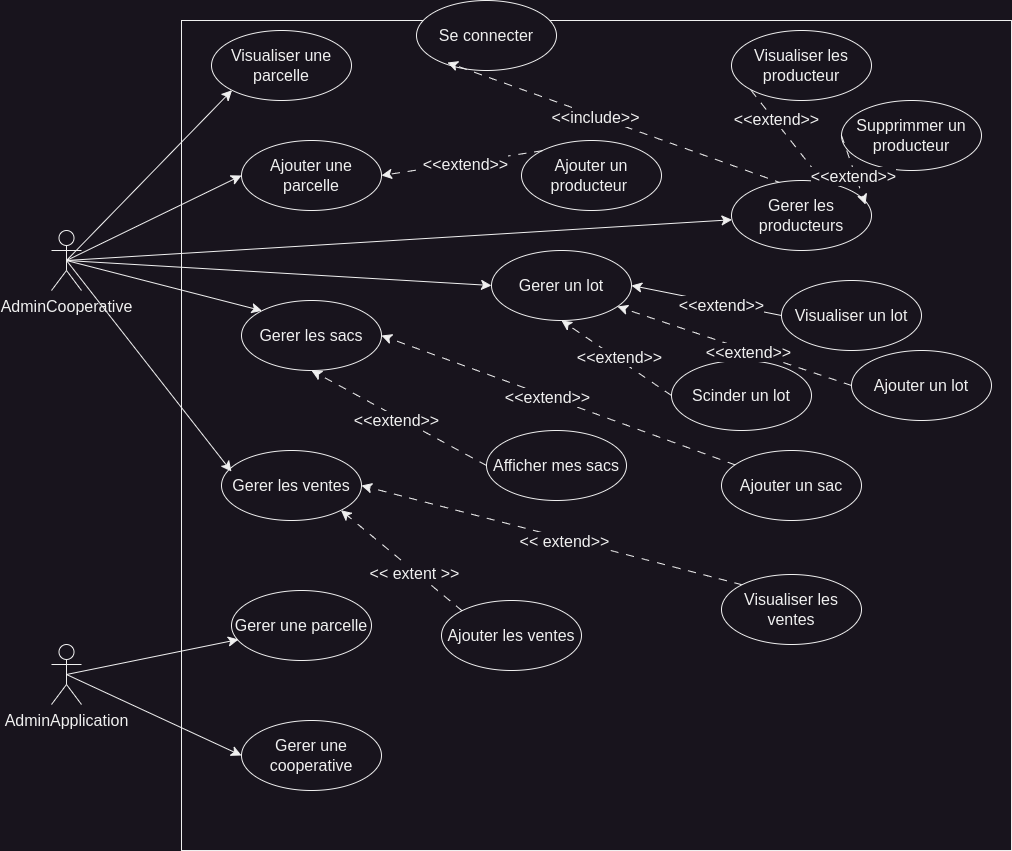

The diagram above was exported from draw.io. Its source (the exported page's mxGraphModel, read from the mxfile embedded in the PNG):
<mxGraphModel dx="1114" dy="1540" grid="1" gridSize="10" guides="1" tooltips="1" connect="1" arrows="0" fold="1" page="1" pageScale="1" pageWidth="1169" pageHeight="827" math="0" shadow="0">
  <root>
    <mxCell id="0" />
    <mxCell id="1" parent="0" />
    <mxCell id="o6KKuhfHcPETrNK2_5k4-1" value="" style="whiteSpace=wrap;html=1;aspect=fixed;rounded=0;labelBackgroundColor=none;" parent="1" vertex="1">
      <mxGeometry x="280" y="-140" width="830" height="830" as="geometry" />
    </mxCell>
    <mxCell id="Qww6IAQ5yXTig44GTGGt-7" style="edgeStyle=none;curved=1;rounded=0;orthogonalLoop=1;jettySize=auto;html=1;exitX=0.5;exitY=0.5;exitDx=0;exitDy=0;exitPerimeter=0;fontSize=12;startSize=8;endSize=8;endArrow=classic;endFill=1;" edge="1" parent="1" source="Qww6IAQ5yXTig44GTGGt-2" target="Qww6IAQ5yXTig44GTGGt-6">
      <mxGeometry relative="1" as="geometry" />
    </mxCell>
    <mxCell id="Qww6IAQ5yXTig44GTGGt-28" style="edgeStyle=none;curved=1;rounded=0;orthogonalLoop=1;jettySize=auto;html=1;exitX=0.5;exitY=0.5;exitDx=0;exitDy=0;exitPerimeter=0;entryX=0;entryY=0.5;entryDx=0;entryDy=0;fontSize=12;startSize=8;endSize=8;" edge="1" parent="1" source="Qww6IAQ5yXTig44GTGGt-2" target="Qww6IAQ5yXTig44GTGGt-23">
      <mxGeometry relative="1" as="geometry">
        <mxPoint x="340" y="195" as="targetPoint" />
      </mxGeometry>
    </mxCell>
    <mxCell id="Qww6IAQ5yXTig44GTGGt-41" style="edgeStyle=none;curved=1;rounded=0;orthogonalLoop=1;jettySize=auto;html=1;exitX=0.5;exitY=0.5;exitDx=0;exitDy=0;exitPerimeter=0;entryX=0;entryY=0;entryDx=0;entryDy=0;fontSize=12;startSize=8;endSize=8;" edge="1" parent="1" source="Qww6IAQ5yXTig44GTGGt-2" target="Qww6IAQ5yXTig44GTGGt-40">
      <mxGeometry relative="1" as="geometry" />
    </mxCell>
    <mxCell id="Qww6IAQ5yXTig44GTGGt-52" style="edgeStyle=none;curved=1;rounded=0;orthogonalLoop=1;jettySize=auto;html=1;exitX=0.5;exitY=0.5;exitDx=0;exitDy=0;exitPerimeter=0;entryX=0;entryY=1;entryDx=0;entryDy=0;fontSize=12;startSize=8;endSize=8;" edge="1" parent="1" source="Qww6IAQ5yXTig44GTGGt-2" target="Qww6IAQ5yXTig44GTGGt-51">
      <mxGeometry relative="1" as="geometry" />
    </mxCell>
    <mxCell id="Qww6IAQ5yXTig44GTGGt-2" value="AdminCooperative" style="shape=umlActor;verticalLabelPosition=bottom;verticalAlign=top;html=1;fontSize=16;" vertex="1" parent="1">
      <mxGeometry x="150" y="70" width="30" height="60" as="geometry" />
    </mxCell>
    <mxCell id="Qww6IAQ5yXTig44GTGGt-62" style="edgeStyle=none;curved=1;rounded=0;orthogonalLoop=1;jettySize=auto;html=1;exitX=0.5;exitY=0.5;exitDx=0;exitDy=0;exitPerimeter=0;entryX=0;entryY=0.5;entryDx=0;entryDy=0;fontSize=12;startSize=8;endSize=8;" edge="1" parent="1" source="Qww6IAQ5yXTig44GTGGt-3" target="Qww6IAQ5yXTig44GTGGt-60">
      <mxGeometry relative="1" as="geometry" />
    </mxCell>
    <mxCell id="Qww6IAQ5yXTig44GTGGt-3" value="AdminApplication&lt;br&gt;" style="shape=umlActor;verticalLabelPosition=bottom;verticalAlign=top;html=1;fontSize=16;" vertex="1" parent="1">
      <mxGeometry x="150" y="484" width="30" height="60" as="geometry" />
    </mxCell>
    <mxCell id="Qww6IAQ5yXTig44GTGGt-5" value="Se connecter" style="ellipse;whiteSpace=wrap;html=1;fontSize=16;" vertex="1" parent="1">
      <mxGeometry x="515" y="-160" width="140" height="70" as="geometry" />
    </mxCell>
    <mxCell id="Qww6IAQ5yXTig44GTGGt-8" style="edgeStyle=none;curved=1;rounded=0;orthogonalLoop=1;jettySize=auto;html=1;exitX=0.364;exitY=0.043;exitDx=0;exitDy=0;entryX=0.221;entryY=0.886;entryDx=0;entryDy=0;fontSize=12;startSize=8;endSize=8;dashed=1;dashPattern=8 8;entryPerimeter=0;exitPerimeter=0;" edge="1" parent="1" source="Qww6IAQ5yXTig44GTGGt-6" target="Qww6IAQ5yXTig44GTGGt-5">
      <mxGeometry relative="1" as="geometry" />
    </mxCell>
    <mxCell id="Qww6IAQ5yXTig44GTGGt-9" value="&amp;lt;&amp;lt;include&amp;gt;&amp;gt;" style="edgeLabel;html=1;align=center;verticalAlign=middle;resizable=0;points=[];fontSize=16;" vertex="1" connectable="0" parent="Qww6IAQ5yXTig44GTGGt-8">
      <mxGeometry x="0.1159" y="1" relative="1" as="geometry">
        <mxPoint as="offset" />
      </mxGeometry>
    </mxCell>
    <mxCell id="Qww6IAQ5yXTig44GTGGt-6" value="Gerer les producteurs" style="ellipse;whiteSpace=wrap;html=1;fontSize=16;" vertex="1" parent="1">
      <mxGeometry x="830" y="20" width="140" height="70" as="geometry" />
    </mxCell>
    <mxCell id="Qww6IAQ5yXTig44GTGGt-15" style="edgeStyle=none;curved=1;rounded=0;orthogonalLoop=1;jettySize=auto;html=1;exitX=0;exitY=0.5;exitDx=0;exitDy=0;entryX=0.664;entryY=0.043;entryDx=0;entryDy=0;fontSize=12;startSize=8;endSize=8;dashed=1;dashPattern=8 8;entryPerimeter=0;" edge="1" parent="1" source="Qww6IAQ5yXTig44GTGGt-10" target="Qww6IAQ5yXTig44GTGGt-6">
      <mxGeometry relative="1" as="geometry" />
    </mxCell>
    <mxCell id="Qww6IAQ5yXTig44GTGGt-16" value="&amp;lt;&amp;lt;extend&amp;gt;&amp;gt;" style="edgeLabel;html=1;align=center;verticalAlign=middle;resizable=0;points=[];fontSize=16;" vertex="1" connectable="0" parent="Qww6IAQ5yXTig44GTGGt-15">
      <mxGeometry x="-0.0658" y="2" relative="1" as="geometry">
        <mxPoint as="offset" />
      </mxGeometry>
    </mxCell>
    <mxCell id="Qww6IAQ5yXTig44GTGGt-10" value="Visualiser les producteur" style="ellipse;whiteSpace=wrap;html=1;fontSize=16;" vertex="1" parent="1">
      <mxGeometry x="830" y="-130" width="140" height="70" as="geometry" />
    </mxCell>
    <mxCell id="Qww6IAQ5yXTig44GTGGt-11" value="Supprimmer un producteur" style="ellipse;whiteSpace=wrap;html=1;fontSize=16;" vertex="1" parent="1">
      <mxGeometry x="940" y="-60" width="140" height="70" as="geometry" />
    </mxCell>
    <mxCell id="Qww6IAQ5yXTig44GTGGt-12" value="Ajouter un producteur&amp;nbsp;" style="ellipse;whiteSpace=wrap;html=1;fontSize=16;" vertex="1" parent="1">
      <mxGeometry x="620" y="-20" width="140" height="70" as="geometry" />
    </mxCell>
    <mxCell id="Qww6IAQ5yXTig44GTGGt-19" style="edgeStyle=none;curved=1;rounded=0;orthogonalLoop=1;jettySize=auto;html=1;exitX=0;exitY=0;exitDx=0;exitDy=0;fontSize=12;startSize=8;endSize=8;dashed=1;dashPattern=8 8;entryX=1;entryY=0.5;entryDx=0;entryDy=0;" edge="1" parent="1" source="Qww6IAQ5yXTig44GTGGt-12" target="Qww6IAQ5yXTig44GTGGt-23">
      <mxGeometry relative="1" as="geometry">
        <mxPoint x="844.7239386689939" y="63.52584667716292" as="targetPoint" />
      </mxGeometry>
    </mxCell>
    <mxCell id="Qww6IAQ5yXTig44GTGGt-20" value="&amp;lt;&amp;lt;extend&amp;gt;&amp;gt;" style="edgeLabel;html=1;align=center;verticalAlign=middle;resizable=0;points=[];fontSize=16;" vertex="1" connectable="0" parent="Qww6IAQ5yXTig44GTGGt-19">
      <mxGeometry x="-0.0391" y="1" relative="1" as="geometry">
        <mxPoint as="offset" />
      </mxGeometry>
    </mxCell>
    <mxCell id="Qww6IAQ5yXTig44GTGGt-21" style="edgeStyle=none;curved=1;rounded=0;orthogonalLoop=1;jettySize=auto;html=1;exitX=0;exitY=0.5;exitDx=0;exitDy=0;fontSize=12;startSize=8;endSize=8;dashed=1;dashPattern=8 8;entryX=0.957;entryY=0.343;entryDx=0;entryDy=0;entryPerimeter=0;" edge="1" parent="1" source="Qww6IAQ5yXTig44GTGGt-11" target="Qww6IAQ5yXTig44GTGGt-6">
      <mxGeometry relative="1" as="geometry">
        <mxPoint x="640" y="-10" as="targetPoint" />
      </mxGeometry>
    </mxCell>
    <mxCell id="Qww6IAQ5yXTig44GTGGt-25" value="&amp;lt;&amp;lt;extend&amp;gt;&amp;gt;" style="edgeLabel;html=1;align=center;verticalAlign=middle;resizable=0;points=[];fontSize=16;" vertex="1" connectable="0" parent="Qww6IAQ5yXTig44GTGGt-21">
      <mxGeometry x="0.1599" y="-2" relative="1" as="geometry">
        <mxPoint as="offset" />
      </mxGeometry>
    </mxCell>
    <mxCell id="Qww6IAQ5yXTig44GTGGt-23" value="Ajouter une parcelle" style="ellipse;whiteSpace=wrap;html=1;fontSize=16;" vertex="1" parent="1">
      <mxGeometry x="340" y="-20" width="140" height="70" as="geometry" />
    </mxCell>
    <mxCell id="Qww6IAQ5yXTig44GTGGt-29" value="Gerer un lot" style="ellipse;whiteSpace=wrap;html=1;fontSize=16;" vertex="1" parent="1">
      <mxGeometry x="590" y="90" width="140" height="70" as="geometry" />
    </mxCell>
    <mxCell id="Qww6IAQ5yXTig44GTGGt-30" style="edgeStyle=none;curved=1;rounded=0;orthogonalLoop=1;jettySize=auto;html=1;exitX=0.5;exitY=0.5;exitDx=0;exitDy=0;exitPerimeter=0;entryX=0;entryY=0.5;entryDx=0;entryDy=0;fontSize=12;startSize=8;endSize=8;" edge="1" parent="1" source="Qww6IAQ5yXTig44GTGGt-2" target="Qww6IAQ5yXTig44GTGGt-29">
      <mxGeometry relative="1" as="geometry" />
    </mxCell>
    <mxCell id="Qww6IAQ5yXTig44GTGGt-32" style="edgeStyle=none;curved=1;rounded=0;orthogonalLoop=1;jettySize=auto;html=1;exitX=0;exitY=0.5;exitDx=0;exitDy=0;fontSize=12;startSize=8;endSize=8;dashed=1;dashPattern=8 8;entryX=0.5;entryY=1;entryDx=0;entryDy=0;" edge="1" parent="1" source="Qww6IAQ5yXTig44GTGGt-31" target="Qww6IAQ5yXTig44GTGGt-29">
      <mxGeometry relative="1" as="geometry" />
    </mxCell>
    <mxCell id="Qww6IAQ5yXTig44GTGGt-33" value="&amp;lt;&amp;lt;extend&amp;gt;&amp;gt;" style="edgeLabel;html=1;align=center;verticalAlign=middle;resizable=0;points=[];fontSize=16;" vertex="1" connectable="0" parent="Qww6IAQ5yXTig44GTGGt-32">
      <mxGeometry x="-0.0275" y="-2" relative="1" as="geometry">
        <mxPoint as="offset" />
      </mxGeometry>
    </mxCell>
    <mxCell id="Qww6IAQ5yXTig44GTGGt-31" value="Scinder un lot" style="ellipse;whiteSpace=wrap;html=1;fontSize=16;" vertex="1" parent="1">
      <mxGeometry x="770" y="200" width="140" height="70" as="geometry" />
    </mxCell>
    <mxCell id="Qww6IAQ5yXTig44GTGGt-35" style="edgeStyle=none;curved=1;rounded=0;orthogonalLoop=1;jettySize=auto;html=1;exitX=0;exitY=0.5;exitDx=0;exitDy=0;entryX=1;entryY=0.5;entryDx=0;entryDy=0;fontSize=12;startSize=8;endSize=8;" edge="1" parent="1" source="Qww6IAQ5yXTig44GTGGt-34" target="Qww6IAQ5yXTig44GTGGt-29">
      <mxGeometry relative="1" as="geometry" />
    </mxCell>
    <mxCell id="Qww6IAQ5yXTig44GTGGt-36" value="&amp;lt;&amp;lt;extend&amp;gt;&amp;gt;" style="edgeLabel;html=1;align=center;verticalAlign=middle;resizable=0;points=[];fontSize=16;" vertex="1" connectable="0" parent="Qww6IAQ5yXTig44GTGGt-35">
      <mxGeometry x="-0.2" y="1" relative="1" as="geometry">
        <mxPoint as="offset" />
      </mxGeometry>
    </mxCell>
    <mxCell id="Qww6IAQ5yXTig44GTGGt-34" value="Visualiser un lot" style="ellipse;whiteSpace=wrap;html=1;fontSize=16;" vertex="1" parent="1">
      <mxGeometry x="880" y="120" width="140" height="70" as="geometry" />
    </mxCell>
    <mxCell id="Qww6IAQ5yXTig44GTGGt-37" value="Ajouter un lot" style="ellipse;whiteSpace=wrap;html=1;fontSize=16;" vertex="1" parent="1">
      <mxGeometry x="950" y="190" width="140" height="70" as="geometry" />
    </mxCell>
    <mxCell id="Qww6IAQ5yXTig44GTGGt-38" style="edgeStyle=none;curved=1;rounded=0;orthogonalLoop=1;jettySize=auto;html=1;exitX=0;exitY=0.5;exitDx=0;exitDy=0;entryX=0.9;entryY=0.8;entryDx=0;entryDy=0;entryPerimeter=0;fontSize=12;startSize=8;endSize=8;dashed=1;dashPattern=8 8;" edge="1" parent="1" source="Qww6IAQ5yXTig44GTGGt-37" target="Qww6IAQ5yXTig44GTGGt-29">
      <mxGeometry relative="1" as="geometry" />
    </mxCell>
    <mxCell id="Qww6IAQ5yXTig44GTGGt-39" value="&amp;lt;&amp;lt;extend&amp;gt;&amp;gt;" style="edgeLabel;html=1;align=center;verticalAlign=middle;resizable=0;points=[];fontSize=16;" vertex="1" connectable="0" parent="Qww6IAQ5yXTig44GTGGt-38">
      <mxGeometry x="-0.1213" y="1" relative="1" as="geometry">
        <mxPoint as="offset" />
      </mxGeometry>
    </mxCell>
    <mxCell id="Qww6IAQ5yXTig44GTGGt-40" value="Gerer les sacs" style="ellipse;whiteSpace=wrap;html=1;fontSize=16;" vertex="1" parent="1">
      <mxGeometry x="340" y="140" width="140" height="70" as="geometry" />
    </mxCell>
    <mxCell id="Qww6IAQ5yXTig44GTGGt-45" style="edgeStyle=none;curved=1;rounded=0;orthogonalLoop=1;jettySize=auto;html=1;exitX=0;exitY=0.5;exitDx=0;exitDy=0;fontSize=12;startSize=8;endSize=8;dashed=1;dashPattern=8 8;entryX=0.5;entryY=1;entryDx=0;entryDy=0;" edge="1" parent="1" source="Qww6IAQ5yXTig44GTGGt-42" target="Qww6IAQ5yXTig44GTGGt-40">
      <mxGeometry relative="1" as="geometry" />
    </mxCell>
    <mxCell id="Qww6IAQ5yXTig44GTGGt-46" value="&amp;lt;&amp;lt;extend&amp;gt;&amp;gt;" style="edgeLabel;html=1;align=center;verticalAlign=middle;resizable=0;points=[];fontSize=16;" vertex="1" connectable="0" parent="Qww6IAQ5yXTig44GTGGt-45">
      <mxGeometry x="0.0172" y="3" relative="1" as="geometry">
        <mxPoint as="offset" />
      </mxGeometry>
    </mxCell>
    <mxCell id="Qww6IAQ5yXTig44GTGGt-42" value="Afficher mes sacs" style="ellipse;whiteSpace=wrap;html=1;fontSize=16;" vertex="1" parent="1">
      <mxGeometry x="585" y="270" width="140" height="70" as="geometry" />
    </mxCell>
    <mxCell id="Qww6IAQ5yXTig44GTGGt-43" value="Ajouter un sac" style="ellipse;whiteSpace=wrap;html=1;fontSize=16;" vertex="1" parent="1">
      <mxGeometry x="820" y="290" width="140" height="70" as="geometry" />
    </mxCell>
    <mxCell id="Qww6IAQ5yXTig44GTGGt-47" style="edgeStyle=none;curved=1;rounded=0;orthogonalLoop=1;jettySize=auto;html=1;entryX=1;entryY=0.5;entryDx=0;entryDy=0;fontSize=12;startSize=8;endSize=8;dashed=1;dashPattern=8 8;" edge="1" parent="1" source="Qww6IAQ5yXTig44GTGGt-43" target="Qww6IAQ5yXTig44GTGGt-40">
      <mxGeometry relative="1" as="geometry" />
    </mxCell>
    <mxCell id="Qww6IAQ5yXTig44GTGGt-48" value="&amp;lt;&amp;lt;extend&amp;gt;&amp;gt;" style="edgeLabel;html=1;align=center;verticalAlign=middle;resizable=0;points=[];fontSize=16;" vertex="1" connectable="0" parent="Qww6IAQ5yXTig44GTGGt-47">
      <mxGeometry x="0.1271" y="-1" relative="1" as="geometry">
        <mxPoint x="11" y="6" as="offset" />
      </mxGeometry>
    </mxCell>
    <mxCell id="Qww6IAQ5yXTig44GTGGt-49" value="Gerer les ventes" style="ellipse;whiteSpace=wrap;html=1;fontSize=16;" vertex="1" parent="1">
      <mxGeometry x="320" y="290" width="140" height="70" as="geometry" />
    </mxCell>
    <mxCell id="Qww6IAQ5yXTig44GTGGt-50" value="Ajouter les ventes" style="ellipse;whiteSpace=wrap;html=1;fontSize=16;" vertex="1" parent="1">
      <mxGeometry x="540" y="440" width="140" height="70" as="geometry" />
    </mxCell>
    <mxCell id="Qww6IAQ5yXTig44GTGGt-51" value="Visualiser une parcelle" style="ellipse;whiteSpace=wrap;html=1;fontSize=16;" vertex="1" parent="1">
      <mxGeometry x="310" y="-130" width="140" height="70" as="geometry" />
    </mxCell>
    <mxCell id="Qww6IAQ5yXTig44GTGGt-53" style="edgeStyle=none;curved=1;rounded=0;orthogonalLoop=1;jettySize=auto;html=1;exitX=0.5;exitY=0.5;exitDx=0;exitDy=0;exitPerimeter=0;entryX=0.071;entryY=0.3;entryDx=0;entryDy=0;entryPerimeter=0;fontSize=12;startSize=8;endSize=8;" edge="1" parent="1" source="Qww6IAQ5yXTig44GTGGt-2" target="Qww6IAQ5yXTig44GTGGt-49">
      <mxGeometry relative="1" as="geometry" />
    </mxCell>
    <mxCell id="Qww6IAQ5yXTig44GTGGt-57" style="edgeStyle=none;curved=1;rounded=0;orthogonalLoop=1;jettySize=auto;html=1;exitX=0;exitY=0;exitDx=0;exitDy=0;entryX=1;entryY=0.5;entryDx=0;entryDy=0;fontSize=12;startSize=8;endSize=8;dashed=1;dashPattern=8 8;" edge="1" parent="1" source="Qww6IAQ5yXTig44GTGGt-54" target="Qww6IAQ5yXTig44GTGGt-49">
      <mxGeometry relative="1" as="geometry" />
    </mxCell>
    <mxCell id="Qww6IAQ5yXTig44GTGGt-58" value="&amp;lt;&amp;lt; extend&amp;gt;&amp;gt;" style="edgeLabel;html=1;align=center;verticalAlign=middle;resizable=0;points=[];fontSize=16;" vertex="1" connectable="0" parent="Qww6IAQ5yXTig44GTGGt-57">
      <mxGeometry x="-0.0707" y="3" relative="1" as="geometry">
        <mxPoint as="offset" />
      </mxGeometry>
    </mxCell>
    <mxCell id="Qww6IAQ5yXTig44GTGGt-54" value="Visualiser les ventes" style="ellipse;whiteSpace=wrap;html=1;fontSize=16;" vertex="1" parent="1">
      <mxGeometry x="820" y="414" width="140" height="70" as="geometry" />
    </mxCell>
    <mxCell id="Qww6IAQ5yXTig44GTGGt-55" style="edgeStyle=none;curved=1;rounded=0;orthogonalLoop=1;jettySize=auto;html=1;exitX=0;exitY=0;exitDx=0;exitDy=0;entryX=1;entryY=1;entryDx=0;entryDy=0;fontSize=12;startSize=8;endSize=8;dashed=1;dashPattern=8 8;" edge="1" parent="1" source="Qww6IAQ5yXTig44GTGGt-50" target="Qww6IAQ5yXTig44GTGGt-49">
      <mxGeometry relative="1" as="geometry" />
    </mxCell>
    <mxCell id="Qww6IAQ5yXTig44GTGGt-56" value="&amp;lt;&amp;lt; extent &amp;gt;&amp;gt;" style="edgeLabel;html=1;align=center;verticalAlign=middle;resizable=0;points=[];fontSize=16;" vertex="1" connectable="0" parent="Qww6IAQ5yXTig44GTGGt-55">
      <mxGeometry x="-0.2289" y="2" relative="1" as="geometry">
        <mxPoint as="offset" />
      </mxGeometry>
    </mxCell>
    <mxCell id="Qww6IAQ5yXTig44GTGGt-59" value="Gerer une parcelle" style="ellipse;whiteSpace=wrap;html=1;fontSize=16;" vertex="1" parent="1">
      <mxGeometry x="330" y="430" width="140" height="70" as="geometry" />
    </mxCell>
    <mxCell id="Qww6IAQ5yXTig44GTGGt-60" value="Gerer une cooperative" style="ellipse;whiteSpace=wrap;html=1;fontSize=16;" vertex="1" parent="1">
      <mxGeometry x="340" y="560" width="140" height="70" as="geometry" />
    </mxCell>
    <mxCell id="Qww6IAQ5yXTig44GTGGt-61" style="edgeStyle=none;curved=1;rounded=0;orthogonalLoop=1;jettySize=auto;html=1;exitX=0.5;exitY=0.5;exitDx=0;exitDy=0;exitPerimeter=0;entryX=0.05;entryY=0.7;entryDx=0;entryDy=0;entryPerimeter=0;fontSize=12;startSize=8;endSize=8;" edge="1" parent="1" source="Qww6IAQ5yXTig44GTGGt-3" target="Qww6IAQ5yXTig44GTGGt-59">
      <mxGeometry relative="1" as="geometry" />
    </mxCell>
  </root>
</mxGraphModel>